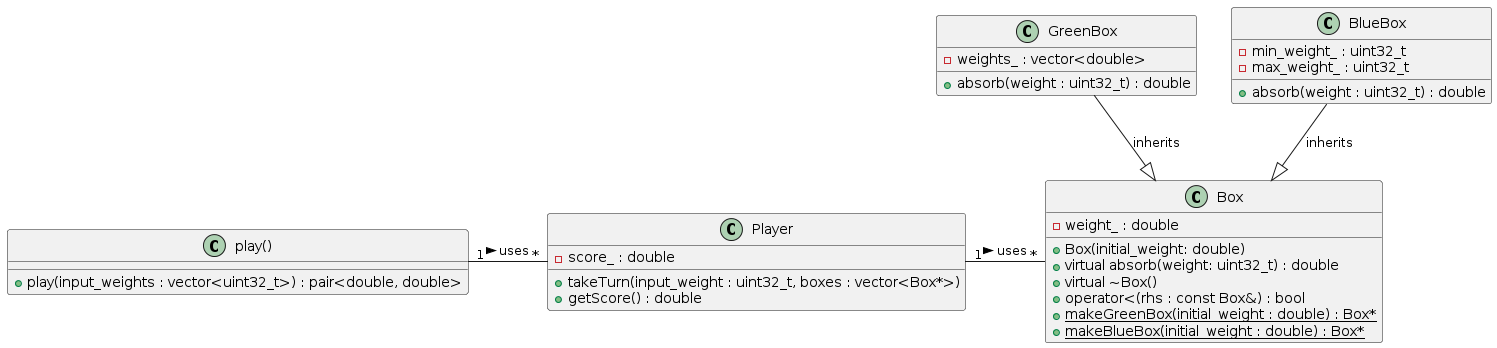

The diagram above was rendered by PlantUML. Its source (embedded in the PNG):
@startuml
' Define class Box
class Box {
  - weight_ : double
  + Box(initial_weight: double)
  + virtual absorb(weight: uint32_t) : double
  + virtual ~Box()
  + operator<(rhs : const Box&) : bool
  + {static} makeGreenBox(initial_weight : double) : Box*
  + {static} makeBlueBox(initial_weight : double) : Box*
}

' Define class GreenBox, inheriting from Box
class GreenBox {
  - weights_ : vector<double>
  + absorb(weight : uint32_t) : double
}

' Define class BlueBox, inheriting from Box
class BlueBox {
  - min_weight_ : uint32_t
  - max_weight_ : uint32_t
  + absorb(weight : uint32_t) : double
}

' Define class Player
class Player {
  - score_ : double
  + takeTurn(input_weight : uint32_t, boxes : vector<Box*>)
  + getScore() : double
}

' Define function play (not a class, but included for completeness)
class "play()" {
  + play(input_weights : vector<uint32_t>) : pair<double, double>
}

' Inheritance relations
GreenBox --|> Box : inherits
BlueBox --|> Box : inherits

' Association
Player "1" -right- "*" Box : uses >
"play()" "1" -right- "*" Player : uses >
@enduml